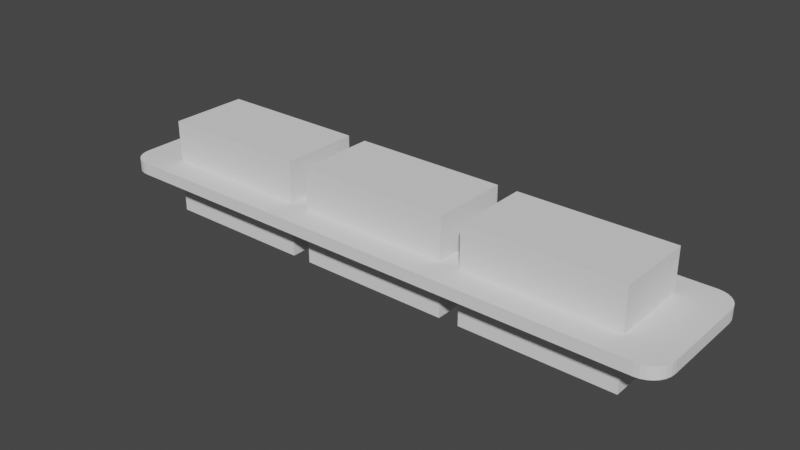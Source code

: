 # Source: v2.blend  (saved by Blender 2.90.8; exported with 4.5.12 LTS)
import bpy
from mathutils import Matrix  # noqa: F401  (used for matrix-valued properties, if any)

bpy.ops.wm.read_factory_settings(use_empty=True)
scene = bpy.context.scene
scene.name = 'Scene'

# ---- collections
col_collection = bpy.data.collections.new('Collection'); scene.collection.children.link(col_collection)

# ---- world
world_world = bpy.data.worlds.new('World'); scene.world = world_world
world_world.use_nodes = True; world_world.node_tree.nodes.clear()
_N = world_world.node_tree.nodes; _L = world_world.node_tree.links
n0 = _N.new('ShaderNodeOutputWorld'); n0.name = 'World Output'; n0.location = (300, 300)
n1 = _N.new('ShaderNodeBackground'); n1.name = 'Background'; n1.location = (10, 300)
n1.inputs[0].default_value = (0.05088, 0.05088, 0.05088, 1.0)
_L.new(n1.outputs[0], n0.inputs[0])
n0.is_active_output = True
world_world.color = (0.05088, 0.05088, 0.05088)
world_world.use_sun_shadow = False
world_world.sun_shadow_jitter_overblur = 0.0

# ---- meshes
me_v1_001 = bpy.data.meshes.new('V1.001')
me_v1_001.from_pydata([(-67.1, -16.5, -1.5), (67.1, -16.5, -1.5), (-67.1, -16.5, 1.5), (67.1, -16.5, 1.5), (68.32, -16.36, 1.5), (68.32, -16.36, -1.5), (69.49, -15.96, 1.5), (69.49, -15.96, -1.5), (70.53, -15.3, -1.5), (70.53, -15.3, 1.5), (71.4, -14.43, -1.5), (71.4, -14.43, 1.5), (72.06, -13.39, -1.5), (72.06, -13.39, 1.5), (72.46, -12.22, -1.5), (72.46, -12.22, 1.5), (72.6, -11.0, -1.5), (72.6, -11.0, 1.5), (72.6, 11.0, -1.5), (72.6, 11.0, 1.5), (72.46, 12.22, -1.5), (72.46, 12.22, 1.5), (72.06, 13.39, -1.5), (72.06, 13.39, 1.5), (71.4, 14.43, -1.5), (71.4, 14.43, 1.5), (70.53, 15.3, -1.5), (70.53, 15.3, 1.5), (69.49, 15.96, -1.5), (69.49, 15.96, 1.5), (68.32, 16.36, -1.5), (68.32, 16.36, 1.5), (67.1, 16.5, -1.5), (67.1, 16.5, 1.5), (-67.1, 16.5, -1.5), (-67.1, 16.5, 1.5), (-68.32, 16.36, 1.5), (-68.32, 16.36, -1.5), (-69.49, 15.96, -1.5), (-69.49, 15.96, 1.5), (-70.53, 15.3, -1.5), (-70.53, 15.3, 1.5), (-71.4, 14.43, -1.5), (-71.4, 14.43, 1.5), (-72.06, 13.39, -1.5), (-72.06, 13.39, 1.5), (-72.46, 12.22, -1.5), (-72.46, 12.22, 1.5), (-72.6, 11.0, -1.5), (-72.6, 11.0, 1.5), (-72.6, -11.0, -1.5), (-72.6, -11.0, 1.5), (-72.46, -12.22, 1.5), (-72.46, -12.22, -1.5), (-72.06, -13.39, 1.5), (-72.06, -13.39, -1.5), (-71.4, -14.43, -1.5), (-71.4, -14.43, 1.5), (-70.53, -15.3, -1.5), (-70.53, -15.3, 1.5), (-69.49, -15.96, -1.5), (-69.49, -15.96, 1.5), (-68.32, -16.36, -1.5), (-68.32, -16.36, 1.5)], [], [(0, 1, 2), (2, 1, 3), (3, 1, 4), (4, 5, 6), (1, 5, 4), (5, 7, 6), (6, 8, 9), (7, 8, 6), (9, 10, 11), (8, 10, 9), (11, 12, 13), (10, 12, 11), (13, 14, 15), (12, 14, 13), (15, 16, 17), (14, 16, 15), (16, 18, 17), (17, 18, 19), (18, 20, 19), (19, 20, 21), (21, 22, 23), (20, 22, 21), (23, 24, 25), (22, 24, 23), (25, 26, 27), (24, 26, 25), (27, 28, 29), (26, 28, 27), (29, 30, 31), (28, 30, 29), (31, 32, 33), (30, 32, 31), (32, 34, 33), (33, 34, 35), (35, 34, 36), (34, 37, 36), (36, 38, 39), (37, 38, 36), (39, 40, 41), (38, 40, 39), (41, 42, 43), (40, 42, 41), (43, 44, 45), (42, 44, 43), (45, 46, 47), (44, 46, 45), (47, 48, 49), (46, 48, 47), (48, 50, 49), (49, 50, 51), (51, 50, 52), (52, 53, 54), (50, 53, 52), (53, 55, 54), (54, 56, 57), (55, 56, 54), (57, 58, 59), (56, 58, 57), (59, 60, 61), (58, 60, 59), (61, 62, 63), (60, 62, 61), (63, 0, 2), (62, 0, 63), (56, 60, 58), (60, 0, 62), (56, 0, 60), (53, 50, 55), (55, 50, 56), (56, 50, 0), (46, 44, 48), (44, 42, 48), (40, 38, 42), (37, 34, 38), (48, 34, 50), (50, 34, 0), (38, 34, 42), (42, 34, 48), (1, 8, 5), (5, 8, 7), (8, 14, 10), (10, 14, 12), (1, 14, 8), (1, 16, 14), (0, 32, 1), (16, 32, 18), (34, 32, 0), (1, 32, 16), (30, 20, 32), (32, 20, 18), (30, 28, 20), (20, 24, 22), (28, 24, 20), (28, 26, 24), (61, 57, 59), (2, 61, 63), (2, 57, 61), (51, 52, 54), (51, 54, 57), (51, 57, 2), (45, 47, 49), (43, 45, 49), (39, 41, 43), (35, 36, 39), (35, 49, 51), (35, 51, 2), (35, 39, 43), (35, 43, 49), (9, 3, 4), (9, 4, 6), (15, 9, 11), (15, 11, 13), (15, 3, 9), (17, 3, 15), (33, 2, 3), (33, 17, 19), (33, 35, 2), (33, 3, 17), (21, 31, 33), (21, 33, 19), (29, 31, 21), (25, 21, 23), (25, 29, 21), (27, 29, 25)])
me_v1_001.use_remesh_fix_poles = True
me_v1_001.use_remesh_preserve_attributes = False
me_v1_001.use_mirror_vertex_groups = False
me_v1_001.update()
me_cube_001 = bpy.data.meshes.new('Cube.001')
me_cube_001.from_pydata([(-1.0, -1.0, -1.0), (-1.0, -1.0, 1.0), (-1.0, 1.0, -1.0), (-1.0, 1.0, 1.0), (1.0, -1.0, -1.0), (1.0, -1.0, 1.0), (1.0, 1.0, -1.0), (1.0, 1.0, 1.0)], [], [(0, 1, 3, 2), (2, 3, 7, 6), (6, 7, 5, 4), (4, 5, 1, 0), (2, 6, 4, 0), (7, 3, 1, 5)])
_uv = me_cube_001.uv_layers.new(name='UVMap')
_uv.uv.foreach_set('vector', [0.375, 0.0, 0.625, 0.0, 0.625, 0.25, 0.375, 0.25, 0.375, 0.25, 0.625, 0.25, 0.625, 0.5, 0.375, 0.5, 0.375, 0.5, 0.625, 0.5, 0.625, 0.75, 0.375, 0.75, 0.375, 0.75, 0.625, 0.75, 0.625, 1.0, 0.375, 1.0, 0.125, 0.5, 0.375, 0.5, 0.375, 0.75, 0.125, 0.75, 0.625, 0.5, 0.875, 0.5, 0.875, 0.75, 0.625, 0.75])
me_cube_001.use_remesh_fix_poles = True
me_cube_001.use_remesh_preserve_attributes = False
me_cube_001.use_mirror_vertex_groups = False
me_cube_001.update()
me_cube_002 = bpy.data.meshes.new('Cube.002')
me_cube_002.from_pydata([(-1.0, -1.0, -1.0), (-1.0, -1.0, 1.0), (-1.0, 1.0, -1.0), (-1.0, 1.0, 1.0), (1.0, -1.0, -1.0), (1.0, -1.0, 1.0), (1.0, 1.0, -1.0), (1.0, 1.0, 1.0)], [], [(0, 1, 3, 2), (2, 3, 7, 6), (6, 7, 5, 4), (4, 5, 1, 0), (2, 6, 4, 0), (7, 3, 1, 5)])
_uv = me_cube_002.uv_layers.new(name='UVMap')
_uv.uv.foreach_set('vector', [0.375, 0.0, 0.625, 0.0, 0.625, 0.25, 0.375, 0.25, 0.375, 0.25, 0.625, 0.25, 0.625, 0.5, 0.375, 0.5, 0.375, 0.5, 0.625, 0.5, 0.625, 0.75, 0.375, 0.75, 0.375, 0.75, 0.625, 0.75, 0.625, 1.0, 0.375, 1.0, 0.125, 0.5, 0.375, 0.5, 0.375, 0.75, 0.125, 0.75, 0.625, 0.5, 0.875, 0.5, 0.875, 0.75, 0.625, 0.75])
me_cube_002.use_remesh_fix_poles = True
me_cube_002.use_remesh_preserve_attributes = False
me_cube_002.use_mirror_vertex_groups = False
me_cube_002.update()
me_cube_003 = bpy.data.meshes.new('Cube.003')
me_cube_003.from_pydata([(-1.0, -1.0, -1.0), (-1.0, -1.0, 1.0), (-1.0, 1.0, -1.0), (-1.0, 1.0, 1.0), (1.0, -1.0, -1.0), (1.0, -1.0, 1.0), (1.0, 1.0, -1.0), (1.0, 1.0, 1.0)], [], [(0, 1, 3, 2), (2, 3, 7, 6), (6, 7, 5, 4), (4, 5, 1, 0), (2, 6, 4, 0), (7, 3, 1, 5)])
_uv = me_cube_003.uv_layers.new(name='UVMap')
_uv.uv.foreach_set('vector', [0.375, 0.0, 0.625, 0.0, 0.625, 0.25, 0.375, 0.25, 0.375, 0.25, 0.625, 0.25, 0.625, 0.5, 0.375, 0.5, 0.375, 0.5, 0.625, 0.5, 0.625, 0.75, 0.375, 0.75, 0.375, 0.75, 0.625, 0.75, 0.625, 1.0, 0.375, 1.0, 0.125, 0.5, 0.375, 0.5, 0.375, 0.75, 0.125, 0.75, 0.625, 0.5, 0.875, 0.5, 0.875, 0.75, 0.625, 0.75])
me_cube_003.use_remesh_fix_poles = True
me_cube_003.use_remesh_preserve_attributes = False
me_cube_003.use_mirror_vertex_groups = False
me_cube_003.update()

# ---- objects
ob_v1_001 = bpy.data.objects.new('V1.001', me_v1_001)
ob_cube = bpy.data.objects.new('Cube', me_cube_001)
ob_cube_001 = bpy.data.objects.new('Cube.001', me_cube_002)
ob_cube_002 = bpy.data.objects.new('Cube.002', me_cube_003)

# ---- transforms, parenting, visibility, modifiers, constraints
ob_v1_001.location = (0.0, 0.0, 0.0)
ob_v1_001.lineart.crease_threshold = 0.0
ob_cube.location = (-42.5, 0.0, 0.0)
ob_cube.scale = (18.8, 9.8, 11.85)
ob_cube.lineart.crease_threshold = 0.0
ob_cube_001.location = (42.5, 0.0, 0.0)
ob_cube_001.scale = (18.8, 9.8, 11.85)
ob_cube_001.lineart.crease_threshold = 0.0
ob_cube_002.location = (0.0, 0.0, 0.0)
ob_cube_002.scale = (18.8, 9.8, 11.85)
ob_cube_002.lineart.crease_threshold = 0.0

# ---- collection membership
col_collection.objects.link(ob_v1_001)
col_collection.objects.link(ob_cube)
col_collection.objects.link(ob_cube_001)
col_collection.objects.link(ob_cube_002)

# ---- scene / render settings (as saved in the file)
scene.frame_start = 1; scene.frame_end = 250; scene.frame_set(1)
scene.render.engine = 'BLENDER_EEVEE_NEXT'
scene.cycles.use_denoising = False
scene.cycles.samples = 128
scene.cycles.sampling_pattern = 'TABULATED_SOBOL'
scene.cycles.use_adaptive_sampling = False
scene.cycles.use_light_tree = False
scene.view_settings.view_transform = 'Filmic'
bpy.context.view_layer.update()

# ---- added for rendering (the .blend has no active camera and no usable light): camera, sun
cam_auto = bpy.data.cameras.new('AutoCamera')
cam_auto.lens = 50.0
cam_auto.sensor_width = 36.0
cam_auto.clip_end = 2448.26
ob_auto_camera = bpy.data.objects.new('AutoCamera', cam_auto)
scene.collection.objects.link(ob_auto_camera)
ob_auto_camera.location = (139.503, -167.403, 111.602)
ob_auto_camera.rotation_euler = (1.09748, -7.21219e-08, 0.694738)
scene.camera = ob_auto_camera
light_auto_sun = bpy.data.lights.new('AutoSun', 'SUN')
light_auto_sun.energy = 3.0
light_auto_sun.angle = 0.0523599
ob_auto_sun = bpy.data.objects.new('AutoSun', light_auto_sun)
scene.collection.objects.link(ob_auto_sun)
ob_auto_sun.rotation_euler = (0.872665, 0.174533, 0.523599)
bpy.context.view_layer.update()
